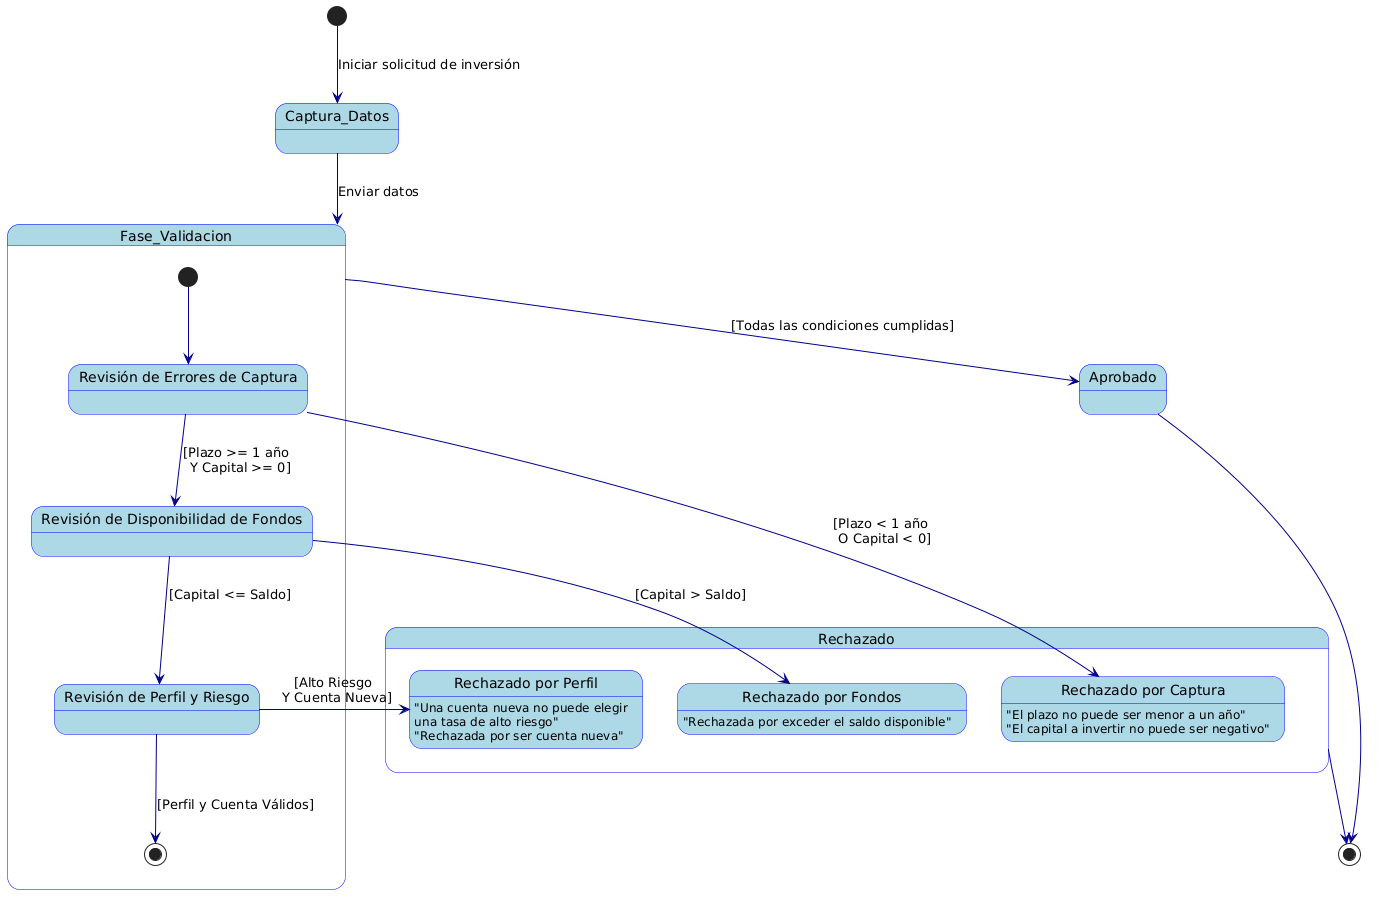

The diagram above was rendered by PlantUML. Its source (embedded in the PNG):
@startuml
skinparam state {
  BackgroundColor LightBlue
  BorderColor Blue
  ArrowColor DarkBlue
}

' Flujo principal de arriba hacia abajo
[*] -down-> Captura_Datos : Iniciar solicitud de inversión
Captura_Datos -down-> Fase_Validacion : Enviar datos

state Fase_Validacion {
  state "Revisión de Errores de Captura" as Rev_Captura
  state "Revisión de Disponibilidad de Fondos" as Rev_Fondos
  state "Revisión de Perfil y Riesgo" as Rev_Perfil

  [*] -down-> Rev_Captura
  Rev_Captura -down-> Rev_Fondos : [Plazo >= 1 año \n Y Capital >= 0]
  Rev_Fondos -down-> Rev_Perfil : [Capital <= Saldo]
  Rev_Perfil -down-> [*] : [Perfil y Cuenta Válidos]
}

state Rechazado {
  state "Rechazado por Captura" as Rech_Captura
  state "Rechazado por Fondos" as Rech_Fondos
  state "Rechazado por Perfil" as Rech_Perfil

  Rech_Captura : "El plazo no puede ser menor a un año"
  Rech_Captura : "El capital a invertir no puede ser negativo"

  Rech_Fondos : "Rechazada por exceder el saldo disponible"

  Rech_Perfil : "Una cuenta nueva no puede elegir\nuna tasa de alto riesgo"
  Rech_Perfil : "Rechazada por ser cuenta nueva"
}

Fase_Validacion -down-> Aprobado : [Todas las condiciones cumplidas]

' Desviaciones de error hacia la derecha para limpiar el layout
Rev_Captura -right-> Rech_Captura : [Plazo < 1 año \n O Capital < 0]
Rev_Fondos -right-> Rech_Fondos : [Capital > Saldo]
Rev_Perfil -right-> Rech_Perfil : [Alto Riesgo \n Y Cuenta Nueva]

Aprobado -down-> [*]
Rechazado -down-> [*]
@enduml